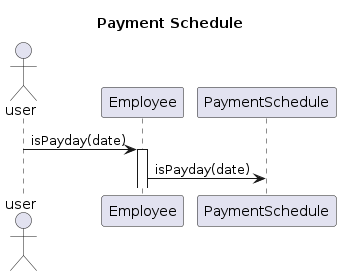

The diagram above was rendered by PlantUML. Its source (embedded in the PNG):
@startuml schedule
title Payment Schedule
actor user as UU
participant Employee as e
participant PaymentSchedule as p
UU -> e: isPayday(date)
activate e
e -> p: isPayday(date)
@enduml